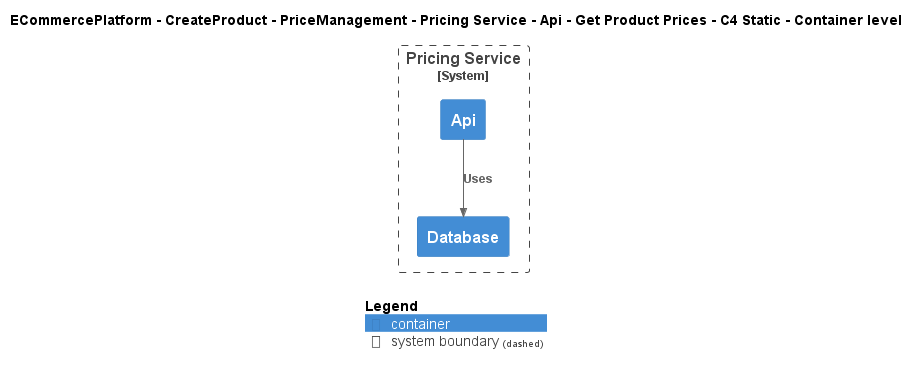

The diagram above was rendered by PlantUML. Its source (embedded in the PNG):
@startuml
!include ..\..\..\..\..\..\..\..\..\.c4s\C4_Container.puml

AddElementTag("c4interflow:lifecycle:new", $bgColor=green, $fontColor=#ffffff, $borderColor=green, $shadowing="False")
AddElementTag("c4interflow:lifecycle:changed", $bgColor=orange, $fontColor=#ffffff, $borderColor=orange, $shadowing="False")
AddElementTag("c4interflow:lifecycle:removed", $bgColor=red, $fontColor=#ffffff, $borderColor=red, $shadowing="False")

AddRelTag("c4interflow:lifecycle:new", $textColor=green, $lineColor=green)
AddRelTag("c4interflow:lifecycle:changed", $textColor=orange, $lineColor=orange)
AddRelTag("c4interflow:lifecycle:removed", $textColor=red, $lineColor=red)

SHOW_PERSON_PORTRAIT()
LAYOUT_TOP_DOWN()

skinparam linetype polyline

title ECommercePlatform - CreateProduct - PriceManagement - Pricing Service - Api - Get Product Prices - C4 Static - Container level


System_Boundary(ECommercePlatform.CreateProduct.PriceManagement.SoftwareSystems.PricingService, "Pricing Service") {
    Container(ECommercePlatform.CreateProduct.PriceManagement.SoftwareSystems.PricingService.Containers.Api, "Api", "", "")
    Container(ECommercePlatform.CreateProduct.PriceManagement.SoftwareSystems.PricingService.Containers.Database, "Database", "", "")
}

Rel(ECommercePlatform.CreateProduct.PriceManagement.SoftwareSystems.PricingService.Containers.Api, ECommercePlatform.CreateProduct.PriceManagement.SoftwareSystems.PricingService.Containers.Database, "Uses")


SHOW_LEGEND()
@enduml